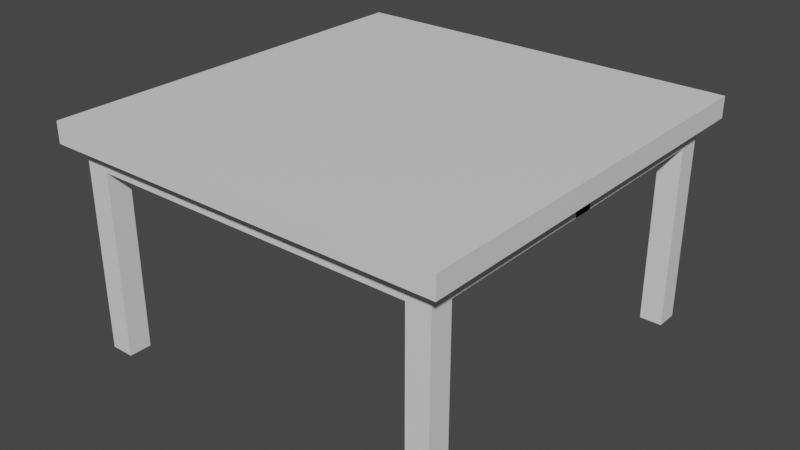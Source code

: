 # Source: Table.blend  (saved by Blender 3.4.6; exported with 4.5.12 LTS)
import bpy
from mathutils import Matrix  # noqa: F401  (used for matrix-valued properties, if any)

bpy.ops.wm.read_factory_settings(use_empty=True)
scene = bpy.context.scene
scene.name = 'Scene'

# ---- collections
col_collection = bpy.data.collections.new('Collection'); scene.collection.children.link(col_collection)

# ---- materials (node trees are filled in below, after node groups)
mat_material = bpy.data.materials.new('Material')
mat_material.alpha_threshold = 0.0
mat_material.use_transparent_shadow = False
mat_material.roughness = 0.5
mat_material.line_color = (0.0, 0.0, 0.0, 1.0)

# ---- material node trees
mat_material.use_nodes = True; mat_material.node_tree.nodes.clear()
_N = mat_material.node_tree.nodes; _L = mat_material.node_tree.links
n0 = _N.new('ShaderNodeOutputMaterial'); n0.name = 'Material Output'; n0.location = (300, 300)
n1 = _N.new('ShaderNodeBsdfPrincipled'); n1.name = 'Principled BSDF'; n1.location = (10, 300)
n1.distribution = 'GGX'
n1.subsurface_method = 'RANDOM_WALK_SKIN'
n1.inputs[3].default_value = 1.45
n1.inputs[27].default_value = (0.0, 0.0, 0.0, 1.0)
n1.inputs[28].default_value = 1.0
_L.new(n1.outputs[0], n0.inputs[0])
n0.is_active_output = True

# ---- world
world_world = bpy.data.worlds.new('World'); scene.world = world_world
world_world.use_nodes = True; world_world.node_tree.nodes.clear()
_N = world_world.node_tree.nodes; _L = world_world.node_tree.links
n0 = _N.new('ShaderNodeOutputWorld'); n0.name = 'World Output'; n0.location = (300, 300)
n1 = _N.new('ShaderNodeBackground'); n1.name = 'Background'; n1.location = (10, 300)
n1.inputs[0].default_value = (0.05088, 0.05088, 0.05088, 1.0)
_L.new(n1.outputs[0], n0.inputs[0])
n0.is_active_output = True
world_world.color = (0.05088, 0.05088, 0.05088)
world_world.use_sun_shadow = False
world_world.sun_shadow_jitter_overblur = 0.0

# ---- meshes
me_cube = bpy.data.meshes.new('Cube')
me_cube.from_pydata([(1.0, 1.0, 1.0), (1.0, 1.0, -1.0), (1.0, -1.0, 1.0), (1.0, -1.0, -1.0), (-1.0, 1.0, 1.0), (-1.0, 1.0, -1.0), (-1.0, -1.0, 1.0), (-1.0, -1.0, -1.0)], [], [(0, 4, 6, 2), (3, 2, 6, 7), (7, 6, 4, 5), (5, 1, 3, 7), (1, 0, 2, 3), (5, 4, 0, 1)])
_uv = me_cube.uv_layers.new(name='UVMap')
_uv.uv.foreach_set('vector', [0.625, 0.5, 0.875, 0.5, 0.875, 0.75, 0.625, 0.75, 0.375, 0.75, 0.625, 0.75, 0.625, 1.0, 0.375, 1.0, 0.375, 0.0, 0.625, 0.0, 0.625, 0.25, 0.375, 0.25, 0.125, 0.5, 0.375, 0.5, 0.375, 0.75, 0.125, 0.75, 0.375, 0.5, 0.625, 0.5, 0.625, 0.75, 0.375, 0.75, 0.375, 0.25, 0.625, 0.25, 0.625, 0.5, 0.375, 0.5])
me_cube.materials.append(mat_material)
me_cube.use_mirror_vertex_groups = False
me_cube.update()
me_cube_001 = bpy.data.meshes.new('Cube.001')
me_cube_001.from_pydata([(-0.8728, 1.0, 1.0), (-0.8728, 1.0, -1.0), (-1.0, 1.0, 1.0), (-1.0, 1.0, -1.0), (-1.0, 0.8808, -1.0), (-0.8728, 0.881, 1.0), (-1.0, 0.8808, 1.0), (-0.8728, 0.881, -1.0), (0.9974, 1.0, 1.0), (0.9974, 1.0, -1.0), (0.9974, 0.881, -1.0), (0.9974, 0.881, 1.0), (0.877, 1.0, 1.0), (0.877, 1.0, -1.0), (0.877, 0.881, 1.0), (0.877, 0.881, -1.0), (0.9974, -0.05453, 1.0), (0.9974, -0.05453, -1.0), (0.877, -0.05453, -1.0), (0.877, -0.05453, 1.0), (-1.0, -0.05958, -1.0), (-0.8728, -0.05952, 1.0), (-1.0, -0.05958, 1.0), (-0.8728, -0.05952, -1.0), (-0.8728, -1.0, 1.0), (-0.8728, -1.0, -1.0), (-1.0, -1.0, 1.0), (-1.0, -1.0, -1.0), (-1.0, -0.8808, -1.0), (-0.8728, -0.881, 1.0), (-1.0, -0.8808, 1.0), (-0.8728, -0.881, -1.0), (0.9974, -1.0, 1.0), (0.9974, -1.0, -1.0), (0.9974, -0.881, -1.0), (0.9974, -0.881, 1.0), (0.877, -1.0, 1.0), (0.877, -1.0, -1.0), (0.877, -0.881, 1.0), (0.877, -0.881, -1.0), (0.9974, 0.05453, 1.0), (0.9974, 0.05453, -1.0), (0.877, 0.05453, -1.0), (0.877, 0.05453, 1.0), (-1.0, 0.05958, -1.0), (-0.8728, 0.05952, 1.0), (-1.0, 0.05958, 1.0), (-0.8728, 0.05952, -1.0), (-0.8728, 1.0, -20.0), (-1.0, 1.0, -20.0), (-0.8728, 0.881, -20.0), (-1.0, 0.8808, -20.0), (0.9974, 0.881, -20.0), (0.9974, 1.0, -20.0), (0.877, 1.0, -20.0), (0.877, 0.881, -20.0), (-0.8728, -1.0, -20.0), (-1.0, -1.0, -20.0), (-0.8728, -0.881, -20.0), (-1.0, -0.8808, -20.0), (0.9974, -0.881, -20.0), (0.9974, -1.0, -20.0), (0.877, -1.0, -20.0), (0.877, -0.881, -20.0)], [], [(4, 6, 2, 3), (3, 2, 0, 1), (13, 12, 8, 9), (7, 4, 51, 50), (20, 22, 6, 4), (0, 2, 6, 5), (9, 8, 11, 10), (12, 14, 11, 8), (28, 31, 58, 59), (5, 7, 15, 14), (7, 1, 13, 15), (0, 5, 14, 12), (1, 0, 12, 13), (15, 10, 17, 18), (11, 14, 19, 16), (14, 15, 18, 19), (10, 11, 16, 17), (7, 5, 21, 23), (4, 7, 23, 20), (5, 6, 22, 21), (28, 27, 26, 30), (27, 25, 24, 26), (37, 33, 32, 36), (10, 15, 55, 52), (44, 28, 30, 46), (24, 29, 30, 26), (33, 34, 35, 32), (36, 32, 35, 38), (39, 34, 60, 63), (29, 38, 39, 31), (31, 39, 37, 25), (24, 36, 38, 29), (25, 37, 36, 24), (39, 42, 41, 34), (35, 40, 43, 38), (38, 43, 42, 39), (34, 41, 40, 35), (31, 47, 45, 29), (28, 44, 47, 31), (29, 45, 46, 30), (49, 48, 50, 51), (55, 54, 53, 52), (57, 59, 58, 56), (63, 60, 61, 62), (37, 39, 63, 62), (31, 25, 56, 58), (15, 13, 54, 55), (1, 7, 50, 48), (27, 28, 59, 57), (4, 3, 49, 51), (25, 27, 57, 56), (34, 33, 61, 60), (3, 1, 48, 49), (9, 10, 52, 53), (33, 37, 62, 61), (13, 9, 53, 54)])
_uv = me_cube_001.uv_layers.new(name='UVMap')
_uv.uv.foreach_set('vector', [0.375, 0.2377, 0.625, 0.2377, 0.625, 0.25, 0.375, 0.25, 0.375, 0.25, 0.625, 0.25, 0.625, 0.5, 0.375, 0.5, 0.375, 0.5, 0.625, 0.5, 0.625, 0.5, 0.375, 0.5, 0.375, 0.5123, 0.125, 0.5123, 0.125, 0.5123, 0.375, 0.5123, 0.375, 0.1188, 0.625, 0.1188, 0.625, 0.2377, 0.375, 0.2377, 0.625, 0.5, 0.875, 0.5, 0.875, 0.5123, 0.625, 0.5123, 0.375, 0.5, 0.625, 0.5, 0.625, 0.5123, 0.375, 0.5123, 0.625, 0.5, 0.625, 0.5123, 0.625, 0.5123, 0.625, 0.5, 0.125, 0.5123, 0.375, 0.5123, 0.375, 0.5123, 0.125, 0.5123, 0.625, 0.5123, 0.375, 0.5123, 0.375, 0.5123, 0.625, 0.5123, 0.375, 0.5123, 0.375, 0.5, 0.375, 0.5, 0.375, 0.5123, 0.625, 0.5, 0.625, 0.5123, 0.625, 0.5123, 0.625, 0.5, 0.375, 0.5, 0.625, 0.5, 0.625, 0.5, 0.375, 0.5, 0.375, 0.5123, 0.375, 0.5123, 0.375, 0.5123, 0.375, 0.5123, 0.625, 0.5123, 0.625, 0.5123, 0.625, 0.5123, 0.625, 0.5123, 0.625, 0.5123, 0.375, 0.5123, 0.375, 0.5123, 0.625, 0.5123, 0.375, 0.5123, 0.625, 0.5123, 0.625, 0.5123, 0.375, 0.5123, 0.375, 0.5123, 0.625, 0.5123, 0.625, 0.6312, 0.375, 0.6312, 0.125, 0.5123, 0.375, 0.5123, 0.375, 0.6312, 0.125, 0.6312, 0.625, 0.5123, 0.875, 0.5123, 0.875, 0.6312, 0.625, 0.6312, 0.375, 0.2377, 0.375, 0.25, 0.625, 0.25, 0.625, 0.2377, 0.375, 0.25, 0.375, 0.5, 0.625, 0.5, 0.625, 0.25, 0.375, 0.5, 0.375, 0.5, 0.625, 0.5, 0.625, 0.5, 0.375, 0.5123, 0.375, 0.5123, 0.375, 0.5123, 0.375, 0.5123, 0.375, 0.1188, 0.375, 0.2377, 0.625, 0.2377, 0.625, 0.1188, 0.625, 0.5, 0.625, 0.5123, 0.875, 0.5123, 0.875, 0.5, 0.375, 0.5, 0.375, 0.5123, 0.625, 0.5123, 0.625, 0.5, 0.625, 0.5, 0.625, 0.5, 0.625, 0.5123, 0.625, 0.5123, 0.375, 0.5123, 0.375, 0.5123, 0.375, 0.5123, 0.375, 0.5123, 0.625, 0.5123, 0.625, 0.5123, 0.375, 0.5123, 0.375, 0.5123, 0.375, 0.5123, 0.375, 0.5123, 0.375, 0.5, 0.375, 0.5, 0.625, 0.5, 0.625, 0.5, 0.625, 0.5123, 0.625, 0.5123, 0.375, 0.5, 0.375, 0.5, 0.625, 0.5, 0.625, 0.5, 0.375, 0.5123, 0.375, 0.5123, 0.375, 0.5123, 0.375, 0.5123, 0.625, 0.5123, 0.625, 0.5123, 0.625, 0.5123, 0.625, 0.5123, 0.625, 0.5123, 0.625, 0.5123, 0.375, 0.5123, 0.375, 0.5123, 0.375, 0.5123, 0.375, 0.5123, 0.625, 0.5123, 0.625, 0.5123, 0.375, 0.5123, 0.375, 0.6312, 0.625, 0.6312, 0.625, 0.5123, 0.125, 0.5123, 0.125, 0.6312, 0.375, 0.6312, 0.375, 0.5123, 0.625, 0.5123, 0.625, 0.6312, 0.875, 0.6312, 0.875, 0.5123, 0.125, 0.5, 0.375, 0.5, 0.375, 0.5123, 0.125, 0.5123, 0.375, 0.5123, 0.375, 0.5, 0.375, 0.5, 0.375, 0.5123, 0.125, 0.5, 0.125, 0.5123, 0.375, 0.5123, 0.375, 0.5, 0.375, 0.5123, 0.375, 0.5123, 0.375, 0.5, 0.375, 0.5, 0.375, 0.5, 0.375, 0.5123, 0.375, 0.5123, 0.375, 0.5, 0.375, 0.5123, 0.375, 0.5, 0.375, 0.5, 0.375, 0.5123, 0.375, 0.5123, 0.375, 0.5, 0.375, 0.5, 0.375, 0.5123, 0.375, 0.5, 0.375, 0.5123, 0.375, 0.5123, 0.375, 0.5, 0.375, 0.25, 0.375, 0.2377, 0.375, 0.2377, 0.375, 0.25, 0.375, 0.2377, 0.375, 0.25, 0.375, 0.25, 0.375, 0.2377, 0.375, 0.5, 0.375, 0.25, 0.375, 0.25, 0.375, 0.5, 0.375, 0.5123, 0.375, 0.5, 0.375, 0.5, 0.375, 0.5123, 0.375, 0.25, 0.375, 0.5, 0.375, 0.5, 0.375, 0.25, 0.375, 0.5, 0.375, 0.5123, 0.375, 0.5123, 0.375, 0.5, 0.375, 0.5, 0.375, 0.5, 0.375, 0.5, 0.375, 0.5, 0.375, 0.5, 0.375, 0.5, 0.375, 0.5, 0.375, 0.5])
me_cube_001.materials.append(mat_material)
me_cube_001.use_mirror_vertex_groups = False
me_cube_001.update()

# ---- objects
ob_cube = bpy.data.objects.new('Cube', me_cube)
ob_cube_003 = bpy.data.objects.new('Cube.003', me_cube_001)

# ---- transforms, parenting, visibility, modifiers, constraints
ob_cube.location = (0.0, -7.572, 5.382)
ob_cube.scale = (5.542, -5.67, 0.2879)
ob_cube.lock_rotations_4d = False
ob_cube.empty_display_type = 'ARROWS'
ob_cube.lineart.crease_threshold = 0.0
ob_cube_003.location = (0.0, -7.572, 4.78)
ob_cube_003.scale = (5.123, -5.242, 0.2662)
ob_cube_003.lock_rotations_4d = False
ob_cube_003.empty_display_type = 'ARROWS'
ob_cube_003.lineart.crease_threshold = 0.0

# ---- collection membership
col_collection.objects.link(ob_cube)
col_collection.objects.link(ob_cube_003)

# ---- scene / render settings (as saved in the file)
scene.frame_start = 1; scene.frame_end = 250; scene.frame_set(1)
scene.render.engine = 'BLENDER_EEVEE_NEXT'
scene.cycles.sampling_pattern = 'TABULATED_SOBOL'
scene.cycles.use_light_tree = False
scene.view_settings.view_transform = 'Filmic'
bpy.context.view_layer.update()

# ---- added for rendering (the .blend has no active camera and no usable light): camera, sun
cam_auto = bpy.data.cameras.new('AutoCamera')
cam_auto.lens = 50.0
cam_auto.sensor_width = 36.0
cam_auto.clip_end = 1000.0
ob_auto_camera = bpy.data.objects.new('AutoCamera', cam_auto)
scene.collection.objects.link(ob_auto_camera)
ob_auto_camera.location = (15.7568, -26.4799, 15.1695)
ob_auto_camera.rotation_euler = (1.09748, -7.21219e-08, 0.694738)
scene.camera = ob_auto_camera
light_auto_sun = bpy.data.lights.new('AutoSun', 'SUN')
light_auto_sun.energy = 3.0
light_auto_sun.angle = 0.0523599
ob_auto_sun = bpy.data.objects.new('AutoSun', light_auto_sun)
scene.collection.objects.link(ob_auto_sun)
ob_auto_sun.rotation_euler = (0.872665, 0.174533, 0.523599)
bpy.context.view_layer.update()
